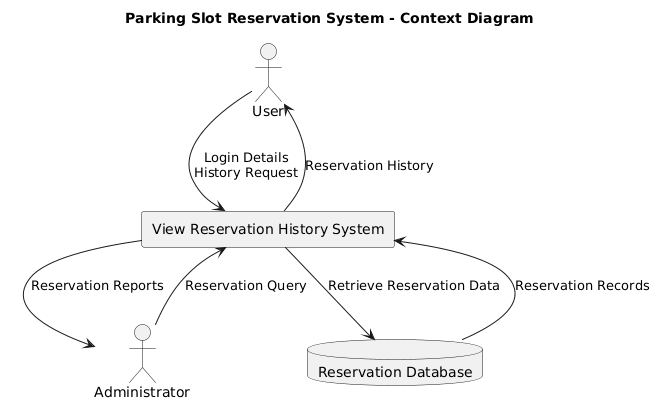

The diagram above was rendered by PlantUML. Its source (embedded in the PNG):
@startuml
title Parking Slot Reservation System - Context Diagram

actor User
actor Administrator

rectangle "View Reservation History System" as System

database "Reservation Database" as DB

User --> System : Login Details\nHistory Request
System --> User : Reservation History

Administrator --> System : Reservation Query
System --> Administrator : Reservation Reports

System --> DB : Retrieve Reservation Data
DB --> System : Reservation Records
@enduml